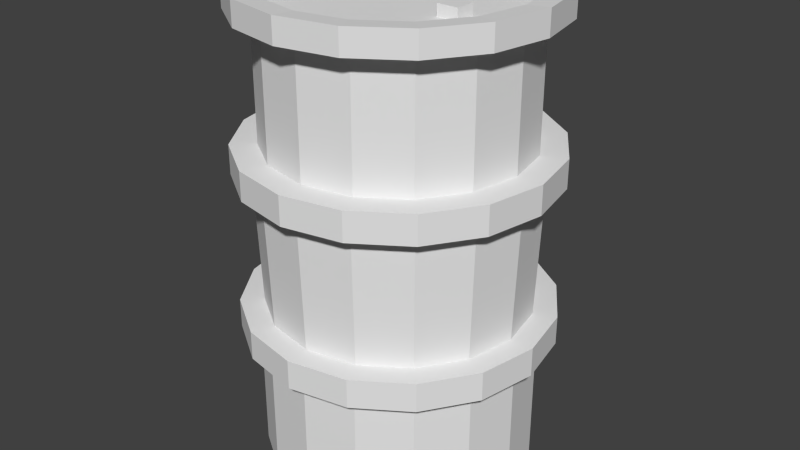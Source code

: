# Source: barel_red1.blend  (saved by Blender 2.69.0; exported with 4.5.12 LTS)
import bpy
from mathutils import Matrix  # noqa: F401  (used for matrix-valued properties, if any)

bpy.ops.wm.read_factory_settings(use_empty=True)
scene = bpy.context.scene
scene.name = 'Scene'

# ---- collections
col_collection_1 = bpy.data.collections.new('Collection 1'); scene.collection.children.link(col_collection_1)

# ---- world
world_world = bpy.data.worlds.new('World'); scene.world = world_world
world_world.color = (0.05088, 0.05088, 0.05088)
world_world.use_sun_shadow = False
world_world.sun_shadow_jitter_overblur = 0.0
world_world.cycles.sampling_method = 'MANUAL'
world_world.cycles.sample_map_resolution = 256

# ---- meshes
me_x = bpy.data.meshes.new('Цилиндр')
me_x.from_pydata([(0.0, 1.0, -1.0), (0.0, 1.0, 1.0), (0.3827, 0.9239, -1.0), (0.3827, 0.9239, 1.0), (0.7071, 0.7071, -1.0), (0.7071, 0.7071, 1.0), (0.9239, 0.3827, -1.0), (0.9239, 0.3827, 1.0), (1.0, -4.371e-08, -1.0), (1.0, -4.371e-08, 1.0), (0.9239, -0.3827, -1.0), (0.9239, -0.3827, 1.0), (0.7071, -0.7071, -1.0), (0.7071, -0.7071, 1.0), (0.3827, -0.9239, -1.0), (0.3827, -0.9239, 1.0), (1.51e-07, -1.0, -1.0), (1.51e-07, -1.0, 1.0), (-0.3827, -0.9239, -1.0), (-0.3827, -0.9239, 1.0), (-0.7071, -0.7071, -1.0), (-0.7071, -0.7071, 1.0), (-0.9239, -0.3827, -1.0), (-0.9239, -0.3827, 1.0), (-1.0, 1.192e-08, -1.0), (-1.0, 1.192e-08, 1.0), (-0.9239, 0.3827, -1.0), (-0.9239, 0.3827, 1.0), (-0.7071, 0.7071, -1.0), (-0.7071, 0.7071, 1.0), (-0.3827, 0.9239, -1.0), (-0.3827, 0.9239, 1.0), (0.3827, -0.9239, 3.366), (0.3685, -0.8898, 1.4), (0.7071, -0.7071, 3.366), (0.681, -0.681, 1.4), (0.9239, -0.3827, 3.366), (0.8898, -0.3685, 1.4), (1.0, -4.371e-08, 3.366), (0.9631, -4.884e-08, 1.4), (0.9239, 0.3827, 3.366), (0.8898, 0.3685, 1.4), (0.7071, 0.7071, 3.366), (0.681, 0.681, 1.4), (0.3827, 0.9239, 3.366), (0.3685, 0.8898, 1.4), (0.0, 1.0, 3.366), (-2.992e-08, 0.9631, 1.4), (-6.635e-09, 1.137, 0.9744), (0.4351, 1.05, 0.9744), (0.804, 0.804, 0.9744), (1.05, 0.4351, 0.9744), (1.137, -5.149e-08, 0.9744), (1.05, -0.4351, 0.9744), (0.804, -0.804, 0.9744), (0.4351, -1.05, 0.9744), (1.65e-07, -1.137, 0.9744), (-0.4351, -1.05, 0.9744), (-0.804, -0.804, 0.9744), (-1.05, -0.4351, 0.9744), (-1.137, 1.177e-08, 0.9744), (-1.05, 0.4351, 0.9744), (-0.804, 0.804, 0.9744), (-0.4351, 1.05, 0.9744), (-3.491e-09, 1.137, 1.4), (0.4351, 1.05, 1.4), (0.804, 0.804, 1.4), (1.05, 0.4351, 1.4), (1.137, -5.149e-08, 1.4), (1.05, -0.4351, 1.4), (0.804, -0.804, 1.4), (0.4351, -1.05, 1.4), (1.682e-07, -1.137, 1.4), (-0.4351, -1.05, 1.4), (-0.804, -0.804, 1.4), (-1.05, -0.4351, 1.4), (-1.137, 1.177e-08, 1.4), (-1.05, 0.4351, 1.4), (-0.804, 0.804, 1.4), (-0.4351, 1.05, 1.4), (1.418e-07, -0.9631, 1.4), (1.51e-07, -1.0, 3.366), (-0.3685, -0.8898, 1.4), (-0.3827, -0.9239, 3.366), (-0.681, -0.681, 1.4), (-0.7071, -0.7071, 3.366), (-0.8898, -0.3685, 1.4), (-0.9239, -0.3827, 3.366), (-0.9631, -9.37e-09, 1.4), (-1.0, 1.192e-08, 3.366), (-0.8898, 0.3685, 1.4), (-0.9239, 0.3827, 3.366), (-0.681, 0.681, 1.4), (-0.7071, 0.7071, 3.366), (-0.3685, 0.8898, 1.4), (-0.3827, 0.9239, 3.366), (0.3827, -0.9239, 3.366), (0.7071, -0.7071, 3.366), (0.9239, -0.3827, 3.366), (1.0, -4.371e-08, 3.366), (0.9239, 0.3827, 3.366), (0.7071, 0.7071, 3.366), (0.3827, 0.9239, 3.366), (0.0, 1.0, 3.366), (1.51e-07, -1.0, 3.366), (-0.3827, -0.9239, 3.366), (-0.7071, -0.7071, 3.366), (-0.9239, -0.3827, 3.366), (-1.0, 1.192e-08, 3.366), (-0.9239, 0.3827, 3.366), (-0.7071, 0.7071, 3.366), (-0.3827, 0.9239, 3.366), (-6.635e-09, 1.137, 3.34), (0.4351, 1.05, 3.34), (0.804, 0.804, 3.34), (1.05, 0.4351, 3.34), (1.137, -5.149e-08, 3.34), (1.05, -0.4351, 3.34), (0.804, -0.804, 3.34), (0.4351, -1.05, 3.34), (1.65e-07, -1.137, 3.34), (-0.4351, -1.05, 3.34), (-0.804, -0.804, 3.34), (-1.05, -0.4351, 3.34), (-1.137, 1.177e-08, 3.34), (-1.05, 0.4351, 3.34), (-0.804, 0.804, 3.34), (-0.4351, 1.05, 3.34), (-3.491e-09, 1.137, 3.765), (0.4351, 1.05, 3.765), (0.804, 0.804, 3.765), (1.05, 0.4351, 3.765), (1.137, -5.149e-08, 3.765), (1.05, -0.4351, 3.765), (0.804, -0.804, 3.765), (0.4351, -1.05, 3.765), (1.682e-07, -1.137, 3.765), (-0.4351, -1.05, 3.765), (-0.804, -0.804, 3.765), (-1.05, -0.4351, 3.765), (-1.137, 1.177e-08, 3.765), (-1.05, 0.4351, 3.765), (-0.804, 0.804, 3.765), (-0.4351, 1.05, 3.765), (0.3619, 0.8737, 3.765), (-3.256e-08, 0.9457, 3.765), (0.6687, 0.6687, 3.765), (0.8737, 0.3619, 3.765), (0.9457, -4.858e-08, 3.765), (0.8737, -0.3619, 3.765), (0.6687, -0.6687, 3.765), (0.3619, -0.8737, 3.765), (1.391e-07, -0.9457, 3.765), (-0.3619, -0.8737, 3.765), (-0.6687, -0.6687, 3.765), (-0.8737, -0.3619, 3.765), (-0.9457, -1.148e-08, 3.765), (-0.8737, 0.3619, 3.765), (-0.6687, 0.6687, 3.765), (-0.3619, 0.8737, 3.765), (0.3619, 0.8737, 5.617), (-1.188e-07, 0.9457, 5.617), (0.6687, 0.6687, 5.617), (0.8737, 0.3619, 5.617), (0.9457, -4.858e-08, 5.617), (0.8737, -0.3619, 5.617), (0.6687, -0.6687, 5.617), (0.3619, -0.8737, 5.617), (5.285e-08, -0.9457, 5.617), (-0.3619, -0.8737, 5.617), (-0.6687, -0.6687, 5.617), (-0.8737, -0.3619, 5.617), (-0.9457, -1.148e-08, 5.617), (-0.8737, 0.3619, 5.617), (-0.6687, 0.6687, 5.617), (-0.3619, 0.8737, 5.617), (0.3619, 0.8737, 5.921), (-7.943e-08, 0.9457, 5.921), (0.6687, 0.6687, 5.921), (0.8737, 0.3619, 5.921), (0.9457, -4.858e-08, 5.921), (0.8737, -0.3619, 5.921), (0.6687, -0.6687, 5.921), (0.3619, -0.8737, 5.921), (9.225e-08, -0.9457, 5.921), (-0.3619, -0.8737, 5.921), (-0.6687, -0.6687, 5.921), (-0.8737, -0.3619, 5.921), (-0.9457, -1.148e-08, 5.921), (-0.8737, 0.3619, 5.921), (-0.6687, 0.6687, 5.921), (-0.3619, 0.8737, 5.921), (0.4273, 1.032, 5.59), (-1.337e-07, 1.117, 5.59), (0.7896, 0.7896, 5.59), (1.032, 0.4273, 5.59), (1.117, -5.635e-08, 5.59), (1.032, -0.4273, 5.59), (0.7896, -0.7896, 5.59), (0.4273, -1.032, 5.59), (6.898e-08, -1.117, 5.59), (-0.4273, -1.032, 5.59), (-0.7896, -0.7896, 5.59), (-1.032, -0.4273, 5.59), (-1.117, -1.254e-08, 5.59), (-1.032, 0.4273, 5.59), (-0.7896, 0.7896, 5.59), (-0.4273, 1.032, 5.59), (0.4273, 1.032, 5.948), (-8.723e-08, 1.117, 5.948), (0.7896, 0.7896, 5.948), (1.032, 0.4273, 5.948), (1.117, -5.635e-08, 5.948), (1.032, -0.4273, 5.948), (0.7896, -0.7896, 5.948), (0.4273, -1.032, 5.948), (1.155e-07, -1.117, 5.948), (-0.4273, -1.032, 5.948), (-0.7896, -0.7896, 5.948), (-1.032, -0.4273, 5.948), (-1.117, -1.254e-08, 5.948), (-1.032, 0.4273, 5.948), (-0.7896, 0.7896, 5.948), (-0.4273, 1.032, 5.948), (0.3814, -0.1124, 5.61), (0.3814, 0.04224, 5.61), (0.5387, 0.04224, 5.61), (0.5387, -0.1124, 5.61), (0.3814, -0.1124, 5.784), (0.3814, 0.04224, 5.784), (0.5387, 0.04224, 5.784), (0.5387, -0.1124, 5.784)], [], [(0, 1, 3, 2), (2, 3, 5, 4), (4, 5, 7, 6), (6, 7, 9, 8), (8, 9, 11, 10), (10, 11, 13, 12), (12, 13, 15, 14), (14, 15, 17, 16), (16, 17, 19, 18), (18, 19, 21, 20), (20, 21, 23, 22), (22, 23, 25, 24), (24, 25, 27, 26), (26, 27, 29, 28), (47, 46, 44, 45), (30, 31, 1, 0), (28, 29, 31, 30), (0, 2, 4, 6, 8, 10, 12, 14, 16, 18, 20, 22, 24, 26, 28, 30), (11, 9, 52, 53), (27, 25, 60, 61), (19, 17, 56, 57), (5, 3, 49, 50), (21, 19, 57, 58), (13, 11, 53, 54), (29, 27, 61, 62), (3, 1, 48, 49), (15, 13, 54, 55), (31, 29, 62, 63), (7, 5, 50, 51), (23, 21, 58, 59), (25, 23, 59, 60), (17, 15, 55, 56), (1, 31, 63, 48), (9, 7, 51, 52), (52, 51, 67, 68), (48, 63, 79, 64), (56, 55, 71, 72), (60, 59, 75, 76), (59, 58, 74, 75), (51, 50, 66, 67), (63, 62, 78, 79), (55, 54, 70, 71), (49, 48, 64, 65), (62, 61, 77, 78), (54, 53, 69, 70), (58, 57, 73, 74), (50, 49, 65, 66), (57, 56, 72, 73), (61, 60, 76, 77), (53, 52, 68, 69), (45, 44, 42, 43), (43, 42, 40, 41), (41, 40, 38, 39), (39, 38, 36, 37), (37, 36, 34, 35), (35, 34, 32, 33), (33, 32, 81, 80), (80, 81, 83, 82), (82, 83, 85, 84), (84, 85, 87, 86), (86, 87, 89, 88), (88, 89, 91, 90), (90, 91, 93, 92), (94, 95, 46, 47), (92, 93, 95, 94), (47, 45, 43, 41, 39, 37, 35, 33, 80, 82, 84, 86, 88, 90, 92, 94), (91, 89, 108, 109), (83, 81, 104, 105), (42, 44, 102, 101), (44, 46, 103, 102), (34, 36, 98, 97), (36, 38, 99, 98), (93, 91, 109, 110), (85, 83, 105, 106), (87, 85, 106, 107), (32, 34, 97, 96), (38, 40, 100, 99), (95, 93, 110, 111), (81, 32, 96, 104), (40, 42, 101, 100), (46, 95, 111, 103), (89, 87, 107, 108), (45, 43, 66, 65), (43, 41, 67, 66), (41, 39, 68, 67), (39, 37, 69, 68), (37, 35, 70, 69), (35, 33, 71, 70), (33, 80, 72, 71), (80, 82, 73, 72), (82, 84, 74, 73), (84, 86, 75, 74), (86, 88, 76, 75), (88, 90, 77, 76), (90, 92, 78, 77), (92, 94, 79, 78), (94, 47, 64, 79), (47, 45, 65, 64), (98, 99, 116, 117), (109, 108, 124, 125), (105, 104, 120, 121), (101, 102, 113, 114), (106, 105, 121, 122), (97, 98, 117, 118), (110, 109, 125, 126), (102, 103, 112, 113), (96, 97, 118, 119), (111, 110, 126, 127), (100, 101, 114, 115), (107, 106, 122, 123), (108, 107, 123, 124), (104, 96, 119, 120), (103, 111, 127, 112), (99, 100, 115, 116), (116, 115, 131, 132), (145, 159, 175, 161), (112, 127, 143, 128), (120, 119, 135, 136), (124, 123, 139, 140), (123, 122, 138, 139), (115, 114, 130, 131), (127, 126, 142, 143), (119, 118, 134, 135), (113, 112, 128, 129), (126, 125, 141, 142), (118, 117, 133, 134), (122, 121, 137, 138), (114, 113, 129, 130), (121, 120, 136, 137), (125, 124, 140, 141), (117, 116, 132, 133), (145, 144, 129, 128), (144, 146, 130, 129), (146, 147, 131, 130), (147, 148, 132, 131), (148, 149, 133, 132), (149, 150, 134, 133), (150, 151, 135, 134), (151, 152, 136, 135), (152, 153, 137, 136), (153, 154, 138, 137), (154, 155, 139, 138), (155, 156, 140, 139), (156, 157, 141, 140), (157, 158, 142, 141), (158, 159, 143, 142), (159, 145, 128, 143), (160, 161, 193, 192), (156, 155, 171, 172), (152, 151, 167, 168), (148, 147, 163, 164), (149, 148, 164, 165), (144, 145, 161, 160), (157, 156, 172, 173), (153, 152, 168, 169), (154, 153, 169, 170), (150, 149, 165, 166), (146, 144, 160, 162), (158, 157, 173, 174), (159, 158, 174, 175), (155, 154, 170, 171), (151, 150, 166, 167), (147, 146, 162, 163), (177, 191, 175, 161), (165, 164, 196, 197), (169, 168, 200, 201), (173, 172, 204, 205), (177, 176, 208, 209), (180, 181, 213, 212), (184, 185, 217, 216), (188, 189, 221, 220), (172, 171, 203, 204), (161, 175, 207, 193), (164, 163, 195, 196), (168, 167, 199, 200), (179, 180, 212, 211), (183, 184, 216, 215), (187, 188, 220, 219), (191, 177, 209, 223), (200, 199, 215, 216), (196, 195, 211, 212), (193, 207, 223, 209), (204, 203, 219, 220), (205, 204, 220, 221), (201, 200, 216, 217), (197, 196, 212, 213), (192, 193, 209, 208), (206, 205, 221, 222), (202, 201, 217, 218), (198, 197, 213, 214), (194, 192, 208, 210), (195, 194, 210, 211), (207, 206, 222, 223), (203, 202, 218, 219), (199, 198, 214, 215), (189, 190, 222, 221), (185, 186, 218, 217), (181, 182, 214, 213), (176, 178, 210, 208), (174, 173, 205, 206), (170, 169, 201, 202), (166, 165, 197, 198), (162, 160, 192, 194), (190, 191, 223, 222), (186, 187, 219, 218), (182, 183, 215, 214), (178, 179, 211, 210), (163, 162, 194, 195), (175, 174, 206, 207), (171, 170, 202, 203), (167, 166, 198, 199), (184, 183, 167, 168), (188, 187, 171, 172), (183, 182, 166, 167), (180, 179, 163, 164), (176, 177, 161, 160), (189, 188, 172, 173), (185, 184, 168, 169), (181, 180, 164, 165), (160, 161, 175, 174, 173, 172, 171, 170, 169, 168, 167, 166, 165, 164, 163, 162), (178, 176, 160, 162), (190, 189, 173, 174), (186, 185, 169, 170), (187, 186, 170, 171), (182, 181, 165, 166), (179, 178, 162, 163), (191, 190, 174, 175), (228, 229, 225, 224), (229, 230, 226, 225), (230, 231, 227, 226), (231, 228, 224, 227), (224, 225, 226, 227), (231, 230, 229, 228)])
me_x.use_remesh_preserve_volume = False
me_x.use_remesh_preserve_attributes = False
me_x.use_mirror_vertex_groups = False
me_x.update()

# ---- objects
ob_x = bpy.data.objects.new('Цилиндр', me_x)

# ---- transforms, parenting, visibility, modifiers, constraints
ob_x.location = (0.0, 0.0, 1.515)
ob_x.scale = (1.255, 1.255, 0.6314)
ob_x.lineart.crease_threshold = 0.0

# ---- collection membership
col_collection_1.objects.link(ob_x)

# ---- scene / render settings (as saved in the file)
scene.frame_start = 1; scene.frame_end = 250; scene.frame_set(1)
scene.render.engine = 'BLENDER_EEVEE_NEXT'
scene.render.image_settings.compression = 90
scene.render.resolution_percentage = 50
scene.render.dither_intensity = 0.0
scene.cycles.use_denoising = False
scene.cycles.samples = 10
scene.cycles.sampling_pattern = 'TABULATED_SOBOL'
scene.cycles.light_sampling_threshold = 0.0
scene.cycles.use_adaptive_sampling = False
scene.cycles.use_light_tree = False
scene.cycles.blur_glossy = 0.0
scene.cycles.volume_bounces = 1
scene.cycles.pixel_filter_type = 'GAUSSIAN'
scene.cycles.sample_clamp_indirect = 0.0
scene.view_settings.view_transform = 'Standard'
bpy.context.view_layer.update()

# ---- added for rendering (the .blend has no active camera and no usable light): camera, sun
cam_auto = bpy.data.cameras.new('AutoCamera')
cam_auto.lens = 50.0
cam_auto.sensor_width = 36.0
cam_auto.clip_end = 1000.0
ob_auto_camera = bpy.data.objects.new('AutoCamera', cam_auto)
scene.collection.objects.link(ob_auto_camera)
ob_auto_camera.location = (5.51553, -6.61864, 7.48989)
ob_auto_camera.rotation_euler = (1.09748, -7.21219e-08, 0.694738)
scene.camera = ob_auto_camera
light_auto_sun = bpy.data.lights.new('AutoSun', 'SUN')
light_auto_sun.energy = 3.0
light_auto_sun.angle = 0.0523599
ob_auto_sun = bpy.data.objects.new('AutoSun', light_auto_sun)
scene.collection.objects.link(ob_auto_sun)
ob_auto_sun.rotation_euler = (0.872665, 0.174533, 0.523599)
bpy.context.view_layer.update()
